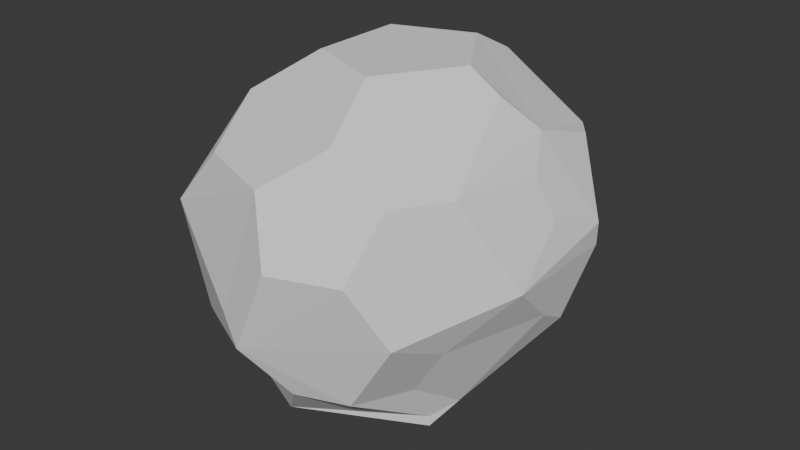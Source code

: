 # Source: MediumRock4.blend  (saved by Blender 4.4.30; exported with 4.5.12 LTS)
import bpy
from mathutils import Matrix  # noqa: F401  (used for matrix-valued properties, if any)

bpy.ops.wm.read_factory_settings(use_empty=True)
scene = bpy.context.scene
scene.name = 'Scene'

# ---- collections
col_collection = bpy.data.collections.new('Collection'); scene.collection.children.link(col_collection)

# ---- world
world_world = bpy.data.worlds.new('World'); scene.world = world_world
world_world.use_nodes = True; world_world.node_tree.nodes.clear()
_N = world_world.node_tree.nodes; _L = world_world.node_tree.links
n0 = _N.new('ShaderNodeOutputWorld'); n0.name = 'World Output'; n0.location = (300, 300)
n1 = _N.new('ShaderNodeBackground'); n1.name = 'Background'; n1.location = (10, 300)
n1.inputs[0].default_value = (0.05088, 0.05088, 0.05088, 1.0)
_L.new(n1.outputs[0], n0.inputs[0])
n0.is_active_output = True
world_world.color = (0.05088, 0.05088, 0.05088)
world_world.sun_shadow_jitter_overblur = 0.0

# ---- meshes
me_icosphere = bpy.data.meshes.new('Icosphere')
me_icosphere.from_pydata([(-0.8635, 0.0001574, 0.01992), (-0.2662, 0.9427, 0.01992), (0.7002, -0.5823, 0.01992), (-0.2662, -0.9423, 0.01992), (-0.07548, -1.132, 0.1244), (0.1551, -1.324, 0.4406), (-0.1096, -1.544, 0.7898), (-0.8026, -0.9672, 0.4406), (0.1645, -0.5771, 2.406), (0.5303, 0.0001574, 2.406), (0.1645, 0.5774, 2.406), (-0.4274, 0.3569, 2.406), (-0.4274, -0.3566, 2.406), (0.581, 0.4834, -0.04135), (0.4242, 1.224, 0.2632), (0.8237, 1.224, 1.087), (1.294, 0.4358, 1.211), (0.7619, 1.276, 1.211), (-0.2841, 1.276, 1.857), (0.2389, 0.8399, 2.257), (0.8853, 0.8399, 1.857), (1.294, -0.4354, 1.211), (0.7711, 0.0001574, 2.257), (0.9708, -0.7047, 1.857), (0.8713, -1.184, 0.9919), (0.5307, -1.184, 0.4406), (0.701, -0.583, 0.09996), (-0.04506, -1.364, 1.857), (0.1713, -1.544, 1.425), (0.655, -1.364, 1.425), (0.7376, -1.073, 1.857), (0.305, -1.073, 2.125), (-0.6614, -1.135, 1.857), (-0.7951, -0.6629, 2.125), (-1.191, -0.3713, 1.857), (-1.228, -0.6629, 1.425), (-0.8913, 1.166, 1.349), (-1.242, 0.6126, 1.349), (-1.145, 0.2704, 1.857), (-0.7344, 0.6126, 2.171), (-0.5775, 1.166, 1.857), (-1.044, 0.5865, 0.2632), (-0.8779, 0.0001574, 0.1083), (-1.044, -0.5862, 0.4406), (-1.404, -0.3874, 0.9784), (-1.359, 0.3626, 0.9784), (-0.6769, 1.166, 0.2632), (-0.6105, 1.4, 0.788), (-0.2222, 1.545, 0.788), (-0.04847, 1.4, 0.2632), (-0.3295, 1.166, 0.1423), (1.235, -0.003247, 1.54), (1.311, 0.4118, 1.388), (1.016, 0.6625, 1.867), (0.9855, 0.159, 2.039), (1.103, -0.05326, 1.805), (-1.02, -1.16, 1.425), (-0.8625, -1.103, 0.6048), (-0.2837, -1.48, 0.97), (0.7789, 0.3901, 0.1595), (0.7705, 0.6776, 0.4406), (0.9363, 0.827, 0.862), (1.198, 0.2068, 0.7102), (1.228, -0.06105, 0.8652), (0.9589, -0.7812, 0.8167), (0.7265, -0.7812, 0.4406), (0.8189, -0.4067, 0.1901), (0.08402, 1.386, 1.446), (-0.2042, -0.7236, -0.1241), (-0.6629, 0.0001574, -0.1241), (-0.2042, 0.7239, -0.1241), (0.5379, 0.4475, -0.1241), (0.5379, -0.4472, -0.1241), (-0.1332, -0.4926, -0.2328), (-0.1887, -0.669, -0.1707), (-0.6128, 0.0001574, -0.1707), (-0.4455, 0.0001574, -0.2328), (-0.1887, 0.6693, -0.1707), (-0.1332, 0.493, -0.2328), (0.4974, 0.4137, -0.1707), (0.3585, 0.3098, -0.2328), (0.4974, -0.4134, -0.1707), (0.3585, -0.3094, -0.2328)], [], [(17, 67, 19), (0, 3, 4, 42), (3, 2, 4), (64, 63, 21, 24), (23, 55, 54, 22), (6, 24, 29), (31, 30, 8), (39, 38, 34, 33, 12, 11), (24, 21, 29), (15, 14, 17), (61, 14, 15), (45, 38, 37), (2, 3, 68, 72), (44, 56, 35), (8, 9, 10, 11, 12), (21, 63, 62, 16), (17, 49, 48), (16, 15, 17, 20, 53, 52), (19, 18, 40, 39, 11, 10), (4, 5, 7), (27, 28, 31), (56, 32, 33), (33, 27, 12), (36, 37, 38, 39, 40), (47, 46, 41, 45, 37, 36), (41, 42, 43, 44, 45), (1, 41, 50), (22, 54, 53, 20, 19, 10, 9), (29, 21, 23, 30), (21, 16, 52, 51), (46, 47, 48, 49, 50), (13, 1, 14), (51, 52, 53, 54, 55), (51, 55, 23, 21), (15, 16, 61), (59, 66, 2), (24, 25, 65, 64), (66, 65, 25, 26), (24, 6, 25), (56, 57, 58), (56, 27, 32), (56, 44, 57), (57, 44, 43), (58, 28, 27), (28, 58, 6), (27, 56, 58), (59, 60, 62), (13, 14, 59), (62, 63, 66), (66, 64, 65), (66, 59, 62), (66, 63, 64), (62, 60, 61), (25, 6, 5), (29, 28, 6), (31, 28, 29), (29, 30, 31), (8, 30, 9), (9, 30, 23), (23, 22, 9), (12, 31, 8), (31, 12, 27), (27, 33, 32), (33, 34, 35), (35, 56, 33), (38, 45, 34), (34, 44, 35), (44, 34, 45), (48, 47, 36, 40, 18), (19, 20, 17), (19, 67, 18), (48, 18, 67), (67, 17, 48), (14, 49, 17), (14, 61, 60), (59, 14, 60), (61, 16, 62), (2, 66, 26), (2, 13, 59), (4, 26, 5), (5, 26, 25), (26, 4, 2), (7, 5, 6), (6, 58, 57), (57, 7, 6), (43, 7, 57), (69, 70, 77, 75), (1, 13, 71, 70), (3, 0, 69, 68), (13, 2, 72, 71), (0, 1, 70, 69), (72, 68, 74, 81), (71, 72, 81, 79), (76, 78, 80, 82, 73), (70, 71, 79, 77), (74, 75, 76, 73), (75, 77, 78, 76), (77, 79, 80, 78), (79, 81, 82, 80), (81, 74, 73, 82), (68, 69, 75, 74), (50, 41, 46), (41, 1, 0, 42), (14, 1, 49), (49, 1, 50), (42, 4, 7, 43)])
_uv = me_icosphere.uv_layers.new(name='UVMap')
_uv.uv.foreach_set('vector', [0.504, 0.2431, 0.5869, 0.2753, 0.5869, 0.3868, 0.8751, 0.05885, 0.9431, 0.05885, 0.5933, 0.1258, 0.8527, 0.09768, 0.1478, 0.05885, 0.2158, 0.05885, 0.1406, 0.1258, 0.28, 0.1993, 0.3578, 0.2046, 0.3222, 0.2431, 0.2374, 0.2187, 0.2807, 0.3149, 0.3594, 0.2997, 0.4051, 0.3398, 0.4051, 0.3868, 0.1249, 0.2163, 0.2374, 0.2187, 0.2096, 0.2668, 0.2096, 0.363, 0.2373, 0.3149, 0.2388, 0.4135, 0.7599, 0.3714, 0.7924, 0.3149, 0.8536, 0.3149, 0.8813, 0.363, 0.8522, 0.4135, 0.7842, 0.4135, 0.2374, 0.2187, 0.3222, 0.2431, 0.2096, 0.2668, 0.496, 0.2293, 0.5375, 0.1575, 0.504, 0.2431, 0.4527, 0.2043, 0.5375, 0.1575, 0.496, 0.2293, 0.7837, 0.2172, 0.7924, 0.3149, 0.7599, 0.2585, 0.2158, 0.05885, 0.1478, 0.05885, 0.1478, 0.05885, 0.2158, 0.05885, 0.8527, 0.2172, 0.9369, 0.2668, 0.8813, 0.2668, 0.1249, 0.4135, 0.3067, 0.4135, 0.4885, 0.4135, 0.6703, 0.4135, 0.8522, 0.4135, 0.3222, 0.2431, 0.3578, 0.2046, 0.3833, 0.1874, 0.4051, 0.2431, 0.504, 0.2431, 0.5918, 0.1575, 0.6141, 0.1961, 0.4051, 0.2431, 0.496, 0.2293, 0.504, 0.2431, 0.4625, 0.3149, 0.4427, 0.3067, 0.4051, 0.2534, 0.5869, 0.3868, 0.6284, 0.3149, 0.6621, 0.3149, 0.6947, 0.3714, 0.6703, 0.4135, 0.6024, 0.4135, 0.5933, 0.1258, 0.1589, 0.1575, 0.9321, 0.1575, 0.1263, 0.3149, 0.1541, 0.2668, 0.2096, 0.363, 0.9369, 0.2668, 0.05553, 0.3149, 0.02777, 0.363, 0.02777, 0.363, 0.1263, 0.3149, 0.05694, 0.4135, 0.6947, 0.2585, 0.7599, 0.2585, 0.7924, 0.3149, 0.7599, 0.3714, 0.6621, 0.3149, 0.6587, 0.1961, 0.6809, 0.1575, 0.7492, 0.1575, 0.7837, 0.2172, 0.7599, 0.2585, 0.6947, 0.2585, 0.7492, 0.1575, 0.7837, 0.09768, 0.8872, 0.1575, 0.8527, 0.2172, 0.7837, 0.2172, 0.6933, 0.05885, 0.7492, 0.1575, 0.6587, 0.1188, 0.4051, 0.3868, 0.4051, 0.3398, 0.4427, 0.3067, 0.4625, 0.3149, 0.504, 0.3868, 0.4885, 0.4135, 0.4206, 0.4135, 0.2096, 0.2668, 0.3222, 0.2431, 0.2807, 0.3149, 0.2373, 0.3149, 0.3222, 0.2431, 0.4051, 0.2431, 0.4051, 0.2534, 0.3693, 0.2703, 0.6809, 0.1575, 0.6587, 0.1961, 0.6141, 0.1961, 0.5918, 0.1575, 0.6141, 0.1188, 0.5037, 0.07225, 0.5794, 0.05885, 0.5375, 0.1575, 0.3693, 0.2703, 0.4051, 0.2534, 0.4427, 0.3067, 0.4051, 0.3398, 0.3594, 0.2997, 0.3693, 0.2703, 0.3594, 0.2997, 0.2807, 0.3149, 0.3222, 0.2431, 0.496, 0.2293, 0.4051, 0.2431, 0.4527, 0.2043, 0.4008, 0.1069, 0.3249, 0.1124, 0.3297, 0.05885, 0.2374, 0.2187, 0.202, 0.1575, 0.2559, 0.1575, 0.28, 0.1993, 0.2729, 0.1124, 0.2559, 0.1575, 0.202, 0.1575, 0.2374, 0.09619, 0.2374, 0.2187, 0.1249, 0.2163, 0.202, 0.1575, 0.02776, 0.2668, 0.9426, 0.1757, 0.1049, 0.2163, 0.02776, 0.2668, 0.1263, 0.3149, 0.05553, 0.3149, 0.9369, 0.2668, 0.8527, 0.2172, 0.9426, 0.1757, 0.9426, 0.1757, 0.8527, 0.2172, 0.8872, 0.1575, 0.1049, 0.2163, 0.1541, 0.2668, 0.1263, 0.3149, 0.1541, 0.2668, 0.1049, 0.2163, 0.1249, 0.2163, 0.1263, 0.3149, 0.02776, 0.2668, 0.1049, 0.2163, 0.4008, 0.1069, 0.458, 0.1575, 0.3833, 0.1874, 0.4038, 0.06986, 0.5375, 0.1575, 0.4008, 0.1069, 0.3833, 0.1874, 0.3578, 0.2046, 0.2729, 0.1124, 0.2729, 0.1124, 0.28, 0.1993, 0.2559, 0.1575, 0.2729, 0.1124, 0.4008, 0.1069, 0.3833, 0.1874, 0.2729, 0.1124, 0.3578, 0.2046, 0.28, 0.1993, 0.3833, 0.1874, 0.458, 0.1575, 0.4527, 0.2043, 0.202, 0.1575, 0.1249, 0.2163, 0.1589, 0.1575, 0.2096, 0.2668, 0.1541, 0.2668, 0.1249, 0.2163, 0.2096, 0.363, 0.1541, 0.2668, 0.2096, 0.2668, 0.2096, 0.2668, 0.2373, 0.3149, 0.2096, 0.363, 0.2388, 0.4135, 0.2373, 0.3149, 0.3067, 0.4135, 0.3067, 0.4135, 0.2373, 0.3149, 0.2807, 0.3149, 0.2807, 0.3149, 0.3222, 0.3868, 0.3067, 0.4135, 0.05694, 0.4135, 0.1541, 0.363, 0.1249, 0.4135, 0.1541, 0.363, 0.05694, 0.4135, 0.1263, 0.3149, 0.1263, 0.3149, 0.02777, 0.363, 0.05553, 0.3149, 0.02777, 0.363, 0.8536, 0.3149, 0.8813, 0.2668, 0.8813, 0.2668, 0.9369, 0.2668, 0.02777, 0.363, 0.7924, 0.3149, 0.7837, 0.2172, 0.8536, 0.3149, 0.8536, 0.3149, 0.8527, 0.2172, 0.8813, 0.2668, 0.8527, 0.2172, 0.8536, 0.3149, 0.7837, 0.2172, 0.6141, 0.1961, 0.6587, 0.1961, 0.6947, 0.2585, 0.6621, 0.3149, 0.6284, 0.3149, 0.5869, 0.3868, 0.4625, 0.3149, 0.504, 0.2431, 0.5869, 0.3868, 0.5869, 0.2753, 0.6284, 0.3149, 0.6141, 0.1961, 0.6284, 0.3149, 0.5869, 0.2753, 0.5869, 0.2753, 0.504, 0.2431, 0.6141, 0.1961, 0.5375, 0.1575, 0.5918, 0.1575, 0.504, 0.2431, 0.5375, 0.1575, 0.4527, 0.2043, 0.458, 0.1575, 0.4008, 0.1069, 0.5375, 0.1575, 0.458, 0.1575, 0.4527, 0.2043, 0.4051, 0.2431, 0.3833, 0.1874, 0.3297, 0.05885, 0.3249, 0.1124, 0.3081, 0.09619, 0.3297, 0.05885, 0.4013, 0.06612, 0.4008, 0.1069, 0.1406, 0.1258, 0.2374, 0.09619, 0.1589, 0.1575, 0.1589, 0.1575, 0.2374, 0.09619, 0.202, 0.1575, 0.2374, 0.09619, 0.1406, 0.1258, 0.2158, 0.05885, 0.9321, 0.1575, 0.1589, 0.1575, 0.1249, 0.2163, 0.1249, 0.2163, 0.1049, 0.2163, 0.6607, 0.1757, 0.6607, 0.1757, 0.9321, 0.1575, 0.1249, 0.2163, 0.8872, 0.1575, 0.9321, 0.1575, 0.9426, 0.1757, 0.7612, 0.05885, 0.6933, 0.05885, 0.6933, 0.05885, 0.7612, 0.05885, 0.5794, 0.05885, 0.5037, 0.07225, 0.5115, 0.05885, 0.5794, 0.05885, 0.9431, 0.05885, 0.8751, 0.05885, 0.8751, 0.05885, 0.9431, 0.05885, 0.4013, 0.06612, 0.3297, 0.05885, 0.3297, 0.05885, 0.3976, 0.05885, 0.7612, 0.05885, 0.6933, 0.05885, 0.6933, 0.05885, 0.7612, 0.05885, 0.2158, 0.05885, 0.1478, 0.05885, 0.1478, 0.05885, 0.2158, 0.05885, 0.3976, 0.05885, 0.3297, 0.05885, 0.3297, 0.05885, 0.3976, 0.05885, 0.7859, 0.05885, 0.6773, 0.05885, 0.5155, 0.05885, 0.3452, 0.05885, 0.2378, 0.05885, 0.5794, 0.05885, 0.5115, 0.05885, 0.5115, 0.05885, 0.5794, 0.05885, 0.1478, 0.05885, 0.8751, 0.05885, 0.7859, 0.05885, 0.2378, 0.05885, 0.8751, 0.05885, 0.6933, 0.05885, 0.6773, 0.05885, 0.7859, 0.05885, 0.6933, 0.05885, 0.5115, 0.05885, 0.5155, 0.05885, 0.6773, 0.05885, 0.5115, 0.05885, 0.3297, 0.05885, 0.3452, 0.05885, 0.5155, 0.05885, 0.3297, 0.05885, 0.1478, 0.05885, 0.2378, 0.05885, 0.3452, 0.05885, 0.9431, 0.05885, 0.8751, 0.05885, 0.8751, 0.05885, 0.9431, 0.05885, 0.6587, 0.1188, 0.7492, 0.1575, 0.6809, 0.1575, 0.7492, 0.1575, 0.6933, 0.05885, 0.7612, 0.05885, 0.7837, 0.09768, 0.5375, 0.1575, 0.5794, 0.05885, 0.5918, 0.1575, 0.5918, 0.1575, 0.5794, 0.05885, 0.6141, 0.1188, 0.8527, 0.09768, 0.5933, 0.1258, 0.9321, 0.1575, 0.8872, 0.1575])
me_icosphere.update()

# ---- objects
ob_icosphere = bpy.data.objects.new('Icosphere', me_icosphere)

# ---- transforms, parenting, visibility, modifiers, constraints
ob_icosphere.location = (0.0, 0.0, 0.0)

# ---- collection membership
col_collection.objects.link(ob_icosphere)

# ---- scene / render settings (as saved in the file)
scene.frame_start = 1; scene.frame_end = 250; scene.frame_set(1)
scene.render.engine = 'BLENDER_EEVEE_NEXT'
bpy.context.view_layer.update()

# ---- added for rendering (the .blend has no active camera and no usable light): camera, sun
cam_auto = bpy.data.cameras.new('AutoCamera')
cam_auto.lens = 50.0
cam_auto.sensor_width = 36.0
cam_auto.clip_end = 1000.0
ob_auto_camera = bpy.data.objects.new('AutoCamera', cam_auto)
scene.collection.objects.link(ob_auto_camera)
ob_auto_camera.location = (4.47477, -5.42522, 4.7033)
ob_auto_camera.rotation_euler = (1.09748, -7.21219e-08, 0.694738)
scene.camera = ob_auto_camera
light_auto_sun = bpy.data.lights.new('AutoSun', 'SUN')
light_auto_sun.energy = 3.0
light_auto_sun.angle = 0.0523599
ob_auto_sun = bpy.data.objects.new('AutoSun', light_auto_sun)
scene.collection.objects.link(ob_auto_sun)
ob_auto_sun.rotation_euler = (0.872665, 0.174533, 0.523599)
bpy.context.view_layer.update()
